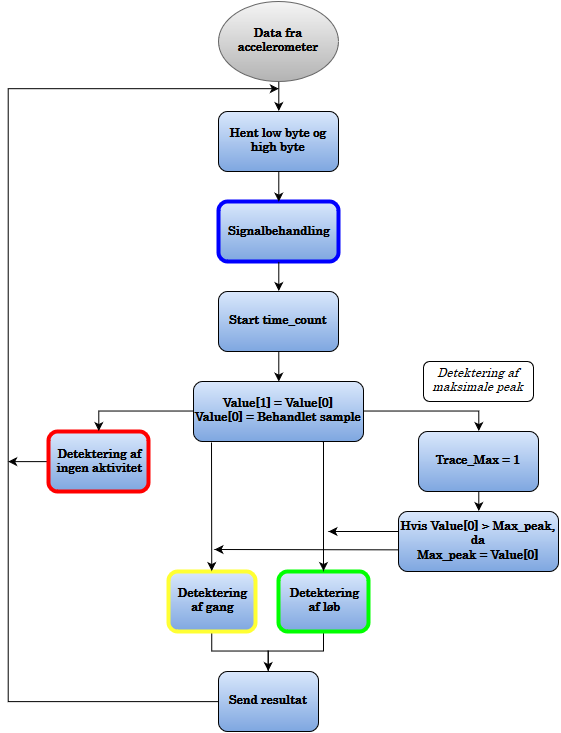

The diagram above was exported from draw.io. Its source (the exported page's mxGraphModel, read from the mxfile embedded in the PNG):
<mxGraphModel dx="1235" dy="654" grid="1" gridSize="10" guides="1" tooltips="1" connect="1" arrows="1" fold="1" page="1" pageScale="1" pageWidth="826" pageHeight="1169" background="#ffffff" math="0" shadow="0">
  <root>
    <mxCell id="0" />
    <mxCell id="1" parent="0" />
    <mxCell id="224103c1e8bd0dac-1" value="Data fra &lt;br&gt;accelerometer&lt;br&gt;" style="ellipse;whiteSpace=wrap;html=1;shadow=0;glass=0;comic=0;fontFamily=century;fontSize=12;plain-gray;fontStyle=1" parent="1" vertex="1">
      <mxGeometry x="360" y="40" width="120" height="80" as="geometry" />
    </mxCell>
    <mxCell id="224103c1e8bd0dac-2" style="edgeStyle=orthogonalEdgeStyle;rounded=0;html=1;exitX=0.5;exitY=1;endArrow=classic;endFill=1;jettySize=auto;orthogonalLoop=1;fontFamily=century;fontSize=12;" parent="1" source="224103c1e8bd0dac-1" edge="1">
      <mxGeometry relative="1" as="geometry">
        <mxPoint x="420" y="150" as="targetPoint" />
      </mxGeometry>
    </mxCell>
    <mxCell id="224103c1e8bd0dac-3" value="Hent low byte og high byte&lt;br&gt;" style="rounded=1;whiteSpace=wrap;html=1;shadow=0;glass=0;comic=0;fillColor=#DAE8FC;gradientColor=#7EA6E0;fontFamily=century;fontSize=12;fontStyle=1" parent="1" vertex="1">
      <mxGeometry x="360" y="150" width="120" height="60" as="geometry" />
    </mxCell>
    <mxCell id="224103c1e8bd0dac-5" value="&lt;b&gt;Start time_count&lt;br&gt;&lt;/b&gt;" style="rounded=1;whiteSpace=wrap;html=1;shadow=0;glass=0;comic=0;fillColor=#DAE8FC;gradientColor=#7EA6E0;fontFamily=century;fontSize=12;" parent="1" vertex="1">
      <mxGeometry x="360" y="330" width="120" height="60" as="geometry" />
    </mxCell>
    <mxCell id="224103c1e8bd0dac-7" value="Signalbehandling" style="rounded=1;whiteSpace=wrap;html=1;shadow=0;glass=0;comic=0;fillColor=#DAE8FC;gradientColor=#7EA6E0;fontFamily=century;fontSize=12;fontStyle=1;strokeColor=#0000FF;strokeWidth=4;" parent="1" vertex="1">
      <mxGeometry x="360" y="240" width="120" height="60" as="geometry" />
    </mxCell>
    <mxCell id="224103c1e8bd0dac-9" value="Value[1] = Value[0]&lt;br&gt;Value[0] = Behandlet sample&lt;br&gt;" style="rounded=1;whiteSpace=wrap;html=1;shadow=0;glass=0;comic=0;strokeColor=#000000;strokeWidth=1;fillColor=#DAE8FC;gradientColor=#7EA6E0;fontFamily=century;fontSize=12;fontStyle=1" parent="1" vertex="1">
      <mxGeometry x="335" y="420" width="170" height="60" as="geometry" />
    </mxCell>
    <mxCell id="2efa2233ce9aaf3e-9" style="edgeStyle=orthogonalEdgeStyle;rounded=0;html=0;exitX=0;exitY=0.5;endArrow=classic;endFill=1;jettySize=auto;orthogonalLoop=1;fontFamily=century;fontSize=18;fontColor=#00FF00;" edge="1" parent="1" source="224103c1e8bd0dac-12">
      <mxGeometry relative="1" as="geometry">
        <mxPoint x="149.70588235294122" y="500.11764705882365" as="targetPoint" />
      </mxGeometry>
    </mxCell>
    <mxCell id="224103c1e8bd0dac-12" value="&lt;b&gt;Detektering af &lt;br&gt;ingen aktivitet&lt;br&gt;&lt;/b&gt;" style="rounded=1;whiteSpace=wrap;html=1;shadow=0;glass=0;comic=0;strokeColor=#FF0000;strokeWidth=4;fillColor=#DAE8FC;gradientColor=#7EA6E0;fontFamily=century;fontSize=12;" parent="1" vertex="1">
      <mxGeometry x="190" y="470" width="100" height="60" as="geometry" />
    </mxCell>
    <mxCell id="2efa2233ce9aaf3e-6" style="edgeStyle=orthogonalEdgeStyle;rounded=0;html=0;exitX=0.5;exitY=1;endArrow=classic;endFill=1;jettySize=auto;orthogonalLoop=1;fontFamily=century;fontSize=18;fontColor=#00FF00;" edge="1" parent="1" source="224103c1e8bd0dac-13">
      <mxGeometry relative="1" as="geometry">
        <mxPoint x="410" y="720" as="targetPoint" />
        <Array as="points">
          <mxPoint x="353" y="690" />
          <mxPoint x="410" y="690" />
        </Array>
      </mxGeometry>
    </mxCell>
    <mxCell id="224103c1e8bd0dac-13" value="&lt;b&gt;Detektering &lt;br&gt;af gang&lt;br&gt;&lt;/b&gt;" style="rounded=1;whiteSpace=wrap;html=1;shadow=0;glass=0;comic=0;strokeColor=#FFFF33;strokeWidth=4;fillColor=#DAE8FC;gradientColor=#7EA6E0;fontFamily=century;fontSize=12;" parent="1" vertex="1">
      <mxGeometry x="310" y="610" width="87" height="60" as="geometry" />
    </mxCell>
    <mxCell id="2efa2233ce9aaf3e-5" style="edgeStyle=orthogonalEdgeStyle;rounded=0;html=0;exitX=0.5;exitY=1;entryX=0.5;entryY=0;endArrow=classic;endFill=1;jettySize=auto;orthogonalLoop=1;fontFamily=century;fontSize=18;fontColor=#00FF00;" edge="1" parent="1" source="224103c1e8bd0dac-14" target="2efa2233ce9aaf3e-4">
      <mxGeometry relative="1" as="geometry" />
    </mxCell>
    <mxCell id="224103c1e8bd0dac-14" value="&lt;b&gt;Detektering &lt;br&gt;af løb&lt;br&gt;&lt;/b&gt;" style="rounded=1;whiteSpace=wrap;html=1;shadow=0;glass=0;comic=0;strokeColor=#00FF00;strokeWidth=4;fillColor=#DAE8FC;gradientColor=#7EA6E0;fontFamily=century;fontSize=12;" parent="1" vertex="1">
      <mxGeometry x="420" y="610" width="90" height="60" as="geometry" />
    </mxCell>
    <mxCell id="224103c1e8bd0dac-18" style="edgeStyle=orthogonalEdgeStyle;rounded=0;html=1;exitX=0;exitY=0.5;entryX=0.5;entryY=0;endArrow=classic;endFill=1;jettySize=auto;orthogonalLoop=1;fontFamily=century;fontSize=12;" parent="1" source="224103c1e8bd0dac-9" target="224103c1e8bd0dac-12" edge="1">
      <mxGeometry relative="1" as="geometry" />
    </mxCell>
    <mxCell id="13543eeca319367c-1" style="edgeStyle=none;rounded=0;html=1;exitX=0.5;exitY=1;entryX=0.5;entryY=0;jettySize=auto;orthogonalLoop=1;" parent="1" source="224103c1e8bd0dac-19" target="224103c1e8bd0dac-21" edge="1">
      <mxGeometry relative="1" as="geometry" />
    </mxCell>
    <mxCell id="224103c1e8bd0dac-19" value="Trace_Max = 1&lt;br&gt;" style="rounded=1;whiteSpace=wrap;html=1;shadow=0;glass=0;comic=0;strokeColor=#000000;strokeWidth=1;fillColor=#DAE8FC;gradientColor=#7EA6E0;fontFamily=century;fontSize=12;fontStyle=1" parent="1" vertex="1">
      <mxGeometry x="560" y="470" width="120" height="60" as="geometry" />
    </mxCell>
    <mxCell id="13543eeca319367c-2" style="edgeStyle=none;rounded=0;html=1;exitX=0.006;exitY=0.633;jettySize=auto;orthogonalLoop=1;exitPerimeter=0;" parent="1" source="224103c1e8bd0dac-21" edge="1">
      <mxGeometry relative="1" as="geometry">
        <mxPoint x="356" y="588" as="targetPoint" />
        <mxPoint x="536" y="603" as="sourcePoint" />
      </mxGeometry>
    </mxCell>
    <mxCell id="13543eeca319367c-3" style="edgeStyle=none;rounded=0;html=1;exitX=0;exitY=0.25;jettySize=auto;orthogonalLoop=1;" parent="1" edge="1">
      <mxGeometry relative="1" as="geometry">
        <mxPoint x="470" y="570" as="targetPoint" />
        <mxPoint x="540" y="570" as="sourcePoint" />
      </mxGeometry>
    </mxCell>
    <mxCell id="224103c1e8bd0dac-21" value="Hvis Value[0] &amp;gt; Max_peak, da &lt;br&gt;Max_peak = Value[0]&lt;br&gt;" style="rounded=1;whiteSpace=wrap;html=1;shadow=0;glass=0;comic=0;strokeColor=#000000;strokeWidth=1;fillColor=#DAE8FC;gradientColor=#7EA6E0;fontFamily=century;fontSize=12;fontStyle=1" parent="1" vertex="1">
      <mxGeometry x="540" y="550" width="160" height="60" as="geometry" />
    </mxCell>
    <mxCell id="224103c1e8bd0dac-22" style="edgeStyle=orthogonalEdgeStyle;rounded=0;html=1;exitX=1;exitY=0.5;entryX=0.5;entryY=0;endArrow=classic;endFill=1;jettySize=auto;orthogonalLoop=1;fontFamily=century;fontSize=12;" parent="1" source="224103c1e8bd0dac-9" target="224103c1e8bd0dac-19" edge="1">
      <mxGeometry relative="1" as="geometry" />
    </mxCell>
    <mxCell id="2797c8ee7d94e78a-1" style="edgeStyle=orthogonalEdgeStyle;rounded=0;html=1;exitX=0.5;exitY=1;entryX=0.5;entryY=0;endArrow=classic;endFill=1;jettySize=auto;orthogonalLoop=1;fontFamily=century;fontSize=12;" parent="1" source="224103c1e8bd0dac-3" target="224103c1e8bd0dac-7" edge="1">
      <mxGeometry relative="1" as="geometry" />
    </mxCell>
    <mxCell id="2797c8ee7d94e78a-2" style="edgeStyle=orthogonalEdgeStyle;rounded=0;html=1;exitX=0.5;exitY=1;entryX=0.5;entryY=0;endArrow=classic;endFill=1;jettySize=auto;orthogonalLoop=1;fontFamily=century;fontSize=12;" parent="1" source="224103c1e8bd0dac-7" target="224103c1e8bd0dac-5" edge="1">
      <mxGeometry relative="1" as="geometry" />
    </mxCell>
    <mxCell id="2797c8ee7d94e78a-3" style="edgeStyle=orthogonalEdgeStyle;rounded=0;html=1;exitX=0.5;exitY=1;entryX=0.5;entryY=0;endArrow=classic;endFill=1;jettySize=auto;orthogonalLoop=1;fontFamily=century;fontSize=12;" parent="1" source="224103c1e8bd0dac-5" target="224103c1e8bd0dac-9" edge="1">
      <mxGeometry relative="1" as="geometry" />
    </mxCell>
    <mxCell id="2797c8ee7d94e78a-4" value="Detektering af maksimale peak&lt;br&gt;" style="text;html=1;strokeColor=#000000;fillColor=none;align=center;verticalAlign=middle;whiteSpace=wrap;overflow=hidden;rounded=1;shadow=0;glass=0;comic=0;fontFamily=century;fontSize=12;fontStyle=2" parent="1" vertex="1">
      <mxGeometry x="565" y="400" width="110" height="40" as="geometry" />
    </mxCell>
    <mxCell id="2efa2233ce9aaf3e-7" style="edgeStyle=orthogonalEdgeStyle;rounded=0;html=0;exitX=0;exitY=0.5;endArrow=classic;endFill=1;jettySize=auto;orthogonalLoop=1;fontFamily=century;fontSize=18;fontColor=#00FF00;" edge="1" parent="1" source="2efa2233ce9aaf3e-4">
      <mxGeometry relative="1" as="geometry">
        <mxPoint x="420" y="127.5" as="targetPoint" />
        <Array as="points">
          <mxPoint x="150" y="740" />
          <mxPoint x="150" y="128" />
        </Array>
      </mxGeometry>
    </mxCell>
    <mxCell id="2efa2233ce9aaf3e-4" value="&lt;b&gt;Send resultat&lt;br&gt;&lt;/b&gt;" style="rounded=1;whiteSpace=wrap;html=1;shadow=0;glass=0;comic=0;strokeColor=#000000;strokeWidth=1;fillColor=#DAE8FC;gradientColor=#7EA6E0;fontFamily=century;fontSize=12;" vertex="1" parent="1">
      <mxGeometry x="360" y="710" width="100" height="60" as="geometry" />
    </mxCell>
    <mxCell id="2efa2233ce9aaf3e-1" style="edgeStyle=orthogonalEdgeStyle;rounded=0;html=0;exitX=0.75;exitY=1;entryX=0.5;entryY=0;endArrow=classic;endFill=1;jettySize=auto;orthogonalLoop=1;fontFamily=century;fontSize=18;fontColor=#00FF00;" edge="1" parent="1" source="224103c1e8bd0dac-9" target="224103c1e8bd0dac-14">
      <mxGeometry relative="1" as="geometry">
        <Array as="points">
          <mxPoint x="465" y="480" />
        </Array>
      </mxGeometry>
    </mxCell>
    <mxCell id="2efa2233ce9aaf3e-8" value="" style="endArrow=classic;html=1;fontFamily=century;fontSize=18;fontColor=#00FF00;entryX=0.5;entryY=0;" edge="1" parent="1" target="224103c1e8bd0dac-13">
      <mxGeometry width="50" height="50" relative="1" as="geometry">
        <mxPoint x="353" y="481" as="sourcePoint" />
        <mxPoint x="385" y="505" as="targetPoint" />
      </mxGeometry>
    </mxCell>
  </root>
</mxGraphModel>